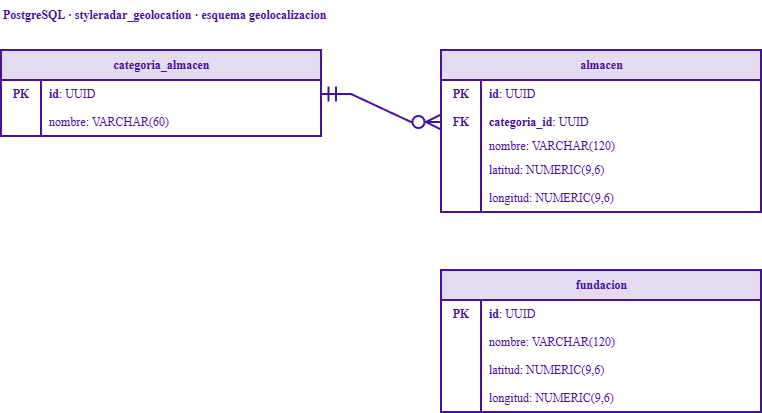

The diagram above was exported from draw.io. Its source (the exported page's mxGraphModel, read from the mxfile embedded in the PNG):
<mxGraphModel dx="2054" dy="1223" grid="1" gridSize="10" guides="1" tooltips="1" connect="1" arrows="1" fold="1" page="1" pageScale="1" pageWidth="1600" pageHeight="900" math="0" shadow="0">
  <root>
    <mxCell id="0" />
    <mxCell id="1" parent="0" />
    <mxCell id="wjBjCP2KDskq8ZYlGA8m-1" parent="1" style="text;html=1;whiteSpace=wrap;strokeColor=none;fillColor=none;align=center;verticalAlign=middle;rounded=0;fontColor=#48119A;fontFamily=poppins;fontSource=https%3A%2F%2Ffonts.googleapis.com%2Fcss%3Ffamily%3Dpoppins;fontStyle=1;align=left;" value="PostgreSQL · styleradar_geolocation · esquema geolocalizacion" vertex="1">
      <mxGeometry height="30" width="520" x="370" y="130" as="geometry" />
    </mxCell>
    <mxCell id="wjBjCP2KDskq8ZYlGA8m-2" parent="1" style="shape=table;startSize=30;container=1;collapsible=0;childLayout=tableLayout;fixedRows=1;rowLines=0;fontStyle=1;align=center;resizeLast=1;html=1;strokeWidth=2;strokeColor=#48119A;fontFamily=poppins;fontSource=https%3A%2F%2Ffonts.googleapis.com%2Fcss%3Ffamily%3Dpoppins;fontColor=#48119A;swimlaneFillColor=default;fillColor=#E4DBF0;" value="categoria_almacen" vertex="1">
      <mxGeometry height="86" width="320" x="370" y="180" as="geometry" />
    </mxCell>
    <mxCell id="wjBjCP2KDskq8ZYlGA8m-3" parent="wjBjCP2KDskq8ZYlGA8m-2" style="shape=tableRow;horizontal=0;startSize=0;swimlaneHead=0;swimlaneBody=0;fillColor=none;collapsible=0;dropTarget=0;points=[[0,0.5],[1,0.5]];portConstraint=eastwest;top=0;left=0;right=0;bottom=0;fontFamily=poppins;fontSource=https%3A%2F%2Ffonts.googleapis.com%2Fcss%3Ffamily%3Dpoppins;fontColor=#48119A;" value="" vertex="1">
      <mxGeometry height="28" width="320" y="30" as="geometry" />
    </mxCell>
    <mxCell id="wjBjCP2KDskq8ZYlGA8m-4" parent="wjBjCP2KDskq8ZYlGA8m-3" style="shape=partialRectangle;connectable=0;fillColor=none;top=0;left=0;bottom=0;right=0;editable=1;overflow=hidden;whiteSpace=wrap;html=1;fontFamily=poppins;fontSource=https%3A%2F%2Ffonts.googleapis.com%2Fcss%3Ffamily%3Dpoppins;fontColor=#48119A;fontStyle=1;" value="PK" vertex="1">
      <mxGeometry height="28" width="40" as="geometry">
        <mxRectangle height="28" width="40" as="alternateBounds" />
      </mxGeometry>
    </mxCell>
    <mxCell id="wjBjCP2KDskq8ZYlGA8m-5" parent="wjBjCP2KDskq8ZYlGA8m-3" style="shape=partialRectangle;connectable=0;fillColor=none;top=0;left=0;bottom=0;right=0;align=left;spacingLeft=6;overflow=hidden;whiteSpace=wrap;html=1;fontFamily=poppins;fontSource=https%3A%2F%2Ffonts.googleapis.com%2Fcss%3Ffamily%3Dpoppins;fontColor=#48119A;" value="&lt;b&gt;id&lt;/b&gt;: UUID" vertex="1">
      <mxGeometry height="28" width="280" x="40" as="geometry">
        <mxRectangle height="28" width="280" as="alternateBounds" />
      </mxGeometry>
    </mxCell>
    <mxCell id="wjBjCP2KDskq8ZYlGA8m-6" parent="wjBjCP2KDskq8ZYlGA8m-2" style="shape=tableRow;horizontal=0;startSize=0;swimlaneHead=0;swimlaneBody=0;fillColor=none;collapsible=0;dropTarget=0;points=[[0,0.5],[1,0.5]];portConstraint=eastwest;top=0;left=0;right=0;bottom=0;fontFamily=poppins;fontSource=https%3A%2F%2Ffonts.googleapis.com%2Fcss%3Ffamily%3Dpoppins;fontColor=#48119A;" value="" vertex="1">
      <mxGeometry height="28" width="320" y="58" as="geometry" />
    </mxCell>
    <mxCell id="wjBjCP2KDskq8ZYlGA8m-7" parent="wjBjCP2KDskq8ZYlGA8m-6" style="shape=partialRectangle;connectable=0;fillColor=none;top=0;left=0;bottom=0;right=0;editable=1;overflow=hidden;whiteSpace=wrap;html=1;fontFamily=poppins;fontSource=https%3A%2F%2Ffonts.googleapis.com%2Fcss%3Ffamily%3Dpoppins;fontColor=#48119A;fontStyle=1;" value="" vertex="1">
      <mxGeometry height="28" width="40" as="geometry">
        <mxRectangle height="28" width="40" as="alternateBounds" />
      </mxGeometry>
    </mxCell>
    <mxCell id="wjBjCP2KDskq8ZYlGA8m-8" parent="wjBjCP2KDskq8ZYlGA8m-6" style="shape=partialRectangle;connectable=0;fillColor=none;top=0;left=0;bottom=0;right=0;align=left;spacingLeft=6;overflow=hidden;whiteSpace=wrap;html=1;fontFamily=poppins;fontSource=https%3A%2F%2Ffonts.googleapis.com%2Fcss%3Ffamily%3Dpoppins;fontColor=#48119A;" value="nombre: VARCHAR(60)" vertex="1">
      <mxGeometry height="28" width="280" x="40" as="geometry">
        <mxRectangle height="28" width="280" as="alternateBounds" />
      </mxGeometry>
    </mxCell>
    <mxCell id="wjBjCP2KDskq8ZYlGA8m-9" parent="1" style="shape=table;startSize=30;container=1;collapsible=0;childLayout=tableLayout;fixedRows=1;rowLines=0;fontStyle=1;align=center;resizeLast=1;html=1;strokeWidth=2;strokeColor=#48119A;fontFamily=poppins;fontSource=https%3A%2F%2Ffonts.googleapis.com%2Fcss%3Ffamily%3Dpoppins;fontColor=#48119A;swimlaneFillColor=default;fillColor=#E4DBF0;" value="almacen" vertex="1">
      <mxGeometry height="162" width="320" x="810" y="180" as="geometry" />
    </mxCell>
    <mxCell id="wjBjCP2KDskq8ZYlGA8m-10" parent="wjBjCP2KDskq8ZYlGA8m-9" style="shape=tableRow;horizontal=0;startSize=0;swimlaneHead=0;swimlaneBody=0;fillColor=none;collapsible=0;dropTarget=0;points=[[0,0.5],[1,0.5]];portConstraint=eastwest;top=0;left=0;right=0;bottom=0;fontFamily=poppins;fontSource=https%3A%2F%2Ffonts.googleapis.com%2Fcss%3Ffamily%3Dpoppins;fontColor=#48119A;" value="" vertex="1">
      <mxGeometry height="28" width="320" y="30" as="geometry" />
    </mxCell>
    <mxCell id="wjBjCP2KDskq8ZYlGA8m-11" parent="wjBjCP2KDskq8ZYlGA8m-10" style="shape=partialRectangle;connectable=0;fillColor=none;top=0;left=0;bottom=0;right=0;editable=1;overflow=hidden;whiteSpace=wrap;html=1;fontFamily=poppins;fontSource=https%3A%2F%2Ffonts.googleapis.com%2Fcss%3Ffamily%3Dpoppins;fontColor=#48119A;fontStyle=1;" value="PK" vertex="1">
      <mxGeometry height="28" width="40" as="geometry">
        <mxRectangle height="28" width="40" as="alternateBounds" />
      </mxGeometry>
    </mxCell>
    <mxCell id="wjBjCP2KDskq8ZYlGA8m-12" parent="wjBjCP2KDskq8ZYlGA8m-10" style="shape=partialRectangle;connectable=0;fillColor=none;top=0;left=0;bottom=0;right=0;align=left;spacingLeft=6;overflow=hidden;whiteSpace=wrap;html=1;fontFamily=poppins;fontSource=https%3A%2F%2Ffonts.googleapis.com%2Fcss%3Ffamily%3Dpoppins;fontColor=#48119A;" value="&lt;b&gt;id&lt;/b&gt;: UUID" vertex="1">
      <mxGeometry height="28" width="280" x="40" as="geometry">
        <mxRectangle height="28" width="280" as="alternateBounds" />
      </mxGeometry>
    </mxCell>
    <mxCell id="wjBjCP2KDskq8ZYlGA8m-13" parent="wjBjCP2KDskq8ZYlGA8m-9" style="shape=tableRow;horizontal=0;startSize=0;swimlaneHead=0;swimlaneBody=0;fillColor=none;collapsible=0;dropTarget=0;points=[[0,0.5],[1,0.5]];portConstraint=eastwest;top=0;left=0;right=0;bottom=0;fontFamily=poppins;fontSource=https%3A%2F%2Ffonts.googleapis.com%2Fcss%3Ffamily%3Dpoppins;fontColor=#48119A;" value="" vertex="1">
      <mxGeometry height="28" width="320" y="58" as="geometry" />
    </mxCell>
    <mxCell id="wjBjCP2KDskq8ZYlGA8m-14" parent="wjBjCP2KDskq8ZYlGA8m-13" style="shape=partialRectangle;connectable=0;fillColor=none;top=0;left=0;bottom=0;right=0;editable=1;overflow=hidden;whiteSpace=wrap;html=1;fontFamily=poppins;fontSource=https%3A%2F%2Ffonts.googleapis.com%2Fcss%3Ffamily%3Dpoppins;fontColor=#48119A;fontStyle=1;" value="FK" vertex="1">
      <mxGeometry height="28" width="40" as="geometry">
        <mxRectangle height="28" width="40" as="alternateBounds" />
      </mxGeometry>
    </mxCell>
    <mxCell id="wjBjCP2KDskq8ZYlGA8m-15" parent="wjBjCP2KDskq8ZYlGA8m-13" style="shape=partialRectangle;connectable=0;fillColor=none;top=0;left=0;bottom=0;right=0;align=left;spacingLeft=6;overflow=hidden;whiteSpace=wrap;html=1;fontFamily=poppins;fontSource=https%3A%2F%2Ffonts.googleapis.com%2Fcss%3Ffamily%3Dpoppins;fontColor=#48119A;" value="&lt;b&gt;categoria_id&lt;/b&gt;: UUID" vertex="1">
      <mxGeometry height="28" width="280" x="40" as="geometry">
        <mxRectangle height="28" width="280" as="alternateBounds" />
      </mxGeometry>
    </mxCell>
    <mxCell id="wjBjCP2KDskq8ZYlGA8m-16" parent="wjBjCP2KDskq8ZYlGA8m-9" style="shape=tableRow;horizontal=0;startSize=0;swimlaneHead=0;swimlaneBody=0;fillColor=none;collapsible=0;dropTarget=0;points=[[0,0.5],[1,0.5]];portConstraint=eastwest;top=0;left=0;right=0;bottom=0;fontFamily=poppins;fontSource=https%3A%2F%2Ffonts.googleapis.com%2Fcss%3Ffamily%3Dpoppins;fontColor=#48119A;" value="" vertex="1">
      <mxGeometry height="20" width="320" y="86" as="geometry" />
    </mxCell>
    <mxCell id="wjBjCP2KDskq8ZYlGA8m-17" parent="wjBjCP2KDskq8ZYlGA8m-16" style="shape=partialRectangle;connectable=0;fillColor=none;top=0;left=0;bottom=0;right=0;editable=1;overflow=hidden;whiteSpace=wrap;html=1;fontFamily=poppins;fontSource=https%3A%2F%2Ffonts.googleapis.com%2Fcss%3Ffamily%3Dpoppins;fontColor=#48119A;fontStyle=1;" value="" vertex="1">
      <mxGeometry height="20" width="40" as="geometry">
        <mxRectangle height="20" width="40" as="alternateBounds" />
      </mxGeometry>
    </mxCell>
    <mxCell id="wjBjCP2KDskq8ZYlGA8m-18" parent="wjBjCP2KDskq8ZYlGA8m-16" style="shape=partialRectangle;connectable=0;fillColor=none;top=0;left=0;bottom=0;right=0;align=left;spacingLeft=6;overflow=hidden;whiteSpace=wrap;html=1;fontFamily=poppins;fontSource=https%3A%2F%2Ffonts.googleapis.com%2Fcss%3Ffamily%3Dpoppins;fontColor=#48119A;" value="nombre: VARCHAR(120)" vertex="1">
      <mxGeometry height="20" width="280" x="40" as="geometry">
        <mxRectangle height="20" width="280" as="alternateBounds" />
      </mxGeometry>
    </mxCell>
    <mxCell id="wjBjCP2KDskq8ZYlGA8m-19" parent="wjBjCP2KDskq8ZYlGA8m-9" style="shape=tableRow;horizontal=0;startSize=0;swimlaneHead=0;swimlaneBody=0;fillColor=none;collapsible=0;dropTarget=0;points=[[0,0.5],[1,0.5]];portConstraint=eastwest;top=0;left=0;right=0;bottom=0;fontFamily=poppins;fontSource=https%3A%2F%2Ffonts.googleapis.com%2Fcss%3Ffamily%3Dpoppins;fontColor=#48119A;" value="" vertex="1">
      <mxGeometry height="28" width="320" y="106" as="geometry" />
    </mxCell>
    <mxCell id="wjBjCP2KDskq8ZYlGA8m-20" parent="wjBjCP2KDskq8ZYlGA8m-19" style="shape=partialRectangle;connectable=0;fillColor=none;top=0;left=0;bottom=0;right=0;editable=1;overflow=hidden;whiteSpace=wrap;html=1;fontFamily=poppins;fontSource=https%3A%2F%2Ffonts.googleapis.com%2Fcss%3Ffamily%3Dpoppins;fontColor=#48119A;fontStyle=1;" value="" vertex="1">
      <mxGeometry height="28" width="40" as="geometry">
        <mxRectangle height="28" width="40" as="alternateBounds" />
      </mxGeometry>
    </mxCell>
    <mxCell id="wjBjCP2KDskq8ZYlGA8m-21" parent="wjBjCP2KDskq8ZYlGA8m-19" style="shape=partialRectangle;connectable=0;fillColor=none;top=0;left=0;bottom=0;right=0;align=left;spacingLeft=6;overflow=hidden;whiteSpace=wrap;html=1;fontFamily=poppins;fontSource=https%3A%2F%2Ffonts.googleapis.com%2Fcss%3Ffamily%3Dpoppins;fontColor=#48119A;" value="latitud: NUMERIC(9,6)" vertex="1">
      <mxGeometry height="28" width="280" x="40" as="geometry">
        <mxRectangle height="28" width="280" as="alternateBounds" />
      </mxGeometry>
    </mxCell>
    <mxCell id="wjBjCP2KDskq8ZYlGA8m-22" parent="wjBjCP2KDskq8ZYlGA8m-9" style="shape=tableRow;horizontal=0;startSize=0;swimlaneHead=0;swimlaneBody=0;fillColor=none;collapsible=0;dropTarget=0;points=[[0,0.5],[1,0.5]];portConstraint=eastwest;top=0;left=0;right=0;bottom=0;fontFamily=poppins;fontSource=https%3A%2F%2Ffonts.googleapis.com%2Fcss%3Ffamily%3Dpoppins;fontColor=#48119A;" value="" vertex="1">
      <mxGeometry height="28" width="320" y="134" as="geometry" />
    </mxCell>
    <mxCell id="wjBjCP2KDskq8ZYlGA8m-23" parent="wjBjCP2KDskq8ZYlGA8m-22" style="shape=partialRectangle;connectable=0;fillColor=none;top=0;left=0;bottom=0;right=0;editable=1;overflow=hidden;whiteSpace=wrap;html=1;fontFamily=poppins;fontSource=https%3A%2F%2Ffonts.googleapis.com%2Fcss%3Ffamily%3Dpoppins;fontColor=#48119A;fontStyle=1;" value="" vertex="1">
      <mxGeometry height="28" width="40" as="geometry">
        <mxRectangle height="28" width="40" as="alternateBounds" />
      </mxGeometry>
    </mxCell>
    <mxCell id="wjBjCP2KDskq8ZYlGA8m-24" parent="wjBjCP2KDskq8ZYlGA8m-22" style="shape=partialRectangle;connectable=0;fillColor=none;top=0;left=0;bottom=0;right=0;align=left;spacingLeft=6;overflow=hidden;whiteSpace=wrap;html=1;fontFamily=poppins;fontSource=https%3A%2F%2Ffonts.googleapis.com%2Fcss%3Ffamily%3Dpoppins;fontColor=#48119A;" value="longitud: NUMERIC(9,6)" vertex="1">
      <mxGeometry height="28" width="280" x="40" as="geometry">
        <mxRectangle height="28" width="280" as="alternateBounds" />
      </mxGeometry>
    </mxCell>
    <mxCell id="wjBjCP2KDskq8ZYlGA8m-25" parent="1" style="shape=table;startSize=30;container=1;collapsible=0;childLayout=tableLayout;fixedRows=1;rowLines=0;fontStyle=1;align=center;resizeLast=1;html=1;strokeWidth=2;strokeColor=#48119A;fontFamily=poppins;fontSource=https%3A%2F%2Ffonts.googleapis.com%2Fcss%3Ffamily%3Dpoppins;fontColor=#48119A;swimlaneFillColor=default;fillColor=#E4DBF0;" value="fundacion" vertex="1">
      <mxGeometry height="142" width="320" x="810" y="400" as="geometry" />
    </mxCell>
    <mxCell id="wjBjCP2KDskq8ZYlGA8m-26" parent="wjBjCP2KDskq8ZYlGA8m-25" style="shape=tableRow;horizontal=0;startSize=0;swimlaneHead=0;swimlaneBody=0;fillColor=none;collapsible=0;dropTarget=0;points=[[0,0.5],[1,0.5]];portConstraint=eastwest;top=0;left=0;right=0;bottom=0;fontFamily=poppins;fontSource=https%3A%2F%2Ffonts.googleapis.com%2Fcss%3Ffamily%3Dpoppins;fontColor=#48119A;" value="" vertex="1">
      <mxGeometry height="28" width="320" y="30" as="geometry" />
    </mxCell>
    <mxCell id="wjBjCP2KDskq8ZYlGA8m-27" parent="wjBjCP2KDskq8ZYlGA8m-26" style="shape=partialRectangle;connectable=0;fillColor=none;top=0;left=0;bottom=0;right=0;editable=1;overflow=hidden;whiteSpace=wrap;html=1;fontFamily=poppins;fontSource=https%3A%2F%2Ffonts.googleapis.com%2Fcss%3Ffamily%3Dpoppins;fontColor=#48119A;fontStyle=1;" value="PK" vertex="1">
      <mxGeometry height="28" width="40" as="geometry">
        <mxRectangle height="28" width="40" as="alternateBounds" />
      </mxGeometry>
    </mxCell>
    <mxCell id="wjBjCP2KDskq8ZYlGA8m-28" parent="wjBjCP2KDskq8ZYlGA8m-26" style="shape=partialRectangle;connectable=0;fillColor=none;top=0;left=0;bottom=0;right=0;align=left;spacingLeft=6;overflow=hidden;whiteSpace=wrap;html=1;fontFamily=poppins;fontSource=https%3A%2F%2Ffonts.googleapis.com%2Fcss%3Ffamily%3Dpoppins;fontColor=#48119A;" value="&lt;b&gt;id&lt;/b&gt;: UUID" vertex="1">
      <mxGeometry height="28" width="280" x="40" as="geometry">
        <mxRectangle height="28" width="280" as="alternateBounds" />
      </mxGeometry>
    </mxCell>
    <mxCell id="wjBjCP2KDskq8ZYlGA8m-29" parent="wjBjCP2KDskq8ZYlGA8m-25" style="shape=tableRow;horizontal=0;startSize=0;swimlaneHead=0;swimlaneBody=0;fillColor=none;collapsible=0;dropTarget=0;points=[[0,0.5],[1,0.5]];portConstraint=eastwest;top=0;left=0;right=0;bottom=0;fontFamily=poppins;fontSource=https%3A%2F%2Ffonts.googleapis.com%2Fcss%3Ffamily%3Dpoppins;fontColor=#48119A;" value="" vertex="1">
      <mxGeometry height="28" width="320" y="58" as="geometry" />
    </mxCell>
    <mxCell id="wjBjCP2KDskq8ZYlGA8m-30" parent="wjBjCP2KDskq8ZYlGA8m-29" style="shape=partialRectangle;connectable=0;fillColor=none;top=0;left=0;bottom=0;right=0;editable=1;overflow=hidden;whiteSpace=wrap;html=1;fontFamily=poppins;fontSource=https%3A%2F%2Ffonts.googleapis.com%2Fcss%3Ffamily%3Dpoppins;fontColor=#48119A;fontStyle=1;" value="" vertex="1">
      <mxGeometry height="28" width="40" as="geometry">
        <mxRectangle height="28" width="40" as="alternateBounds" />
      </mxGeometry>
    </mxCell>
    <mxCell id="wjBjCP2KDskq8ZYlGA8m-31" parent="wjBjCP2KDskq8ZYlGA8m-29" style="shape=partialRectangle;connectable=0;fillColor=none;top=0;left=0;bottom=0;right=0;align=left;spacingLeft=6;overflow=hidden;whiteSpace=wrap;html=1;fontFamily=poppins;fontSource=https%3A%2F%2Ffonts.googleapis.com%2Fcss%3Ffamily%3Dpoppins;fontColor=#48119A;" value="nombre: VARCHAR(120)" vertex="1">
      <mxGeometry height="28" width="280" x="40" as="geometry">
        <mxRectangle height="28" width="280" as="alternateBounds" />
      </mxGeometry>
    </mxCell>
    <mxCell id="wjBjCP2KDskq8ZYlGA8m-32" parent="wjBjCP2KDskq8ZYlGA8m-25" style="shape=tableRow;horizontal=0;startSize=0;swimlaneHead=0;swimlaneBody=0;fillColor=none;collapsible=0;dropTarget=0;points=[[0,0.5],[1,0.5]];portConstraint=eastwest;top=0;left=0;right=0;bottom=0;fontFamily=poppins;fontSource=https%3A%2F%2Ffonts.googleapis.com%2Fcss%3Ffamily%3Dpoppins;fontColor=#48119A;" value="" vertex="1">
      <mxGeometry height="28" width="320" y="86" as="geometry" />
    </mxCell>
    <mxCell id="wjBjCP2KDskq8ZYlGA8m-33" parent="wjBjCP2KDskq8ZYlGA8m-32" style="shape=partialRectangle;connectable=0;fillColor=none;top=0;left=0;bottom=0;right=0;editable=1;overflow=hidden;whiteSpace=wrap;html=1;fontFamily=poppins;fontSource=https%3A%2F%2Ffonts.googleapis.com%2Fcss%3Ffamily%3Dpoppins;fontColor=#48119A;fontStyle=1;" value="" vertex="1">
      <mxGeometry height="28" width="40" as="geometry">
        <mxRectangle height="28" width="40" as="alternateBounds" />
      </mxGeometry>
    </mxCell>
    <mxCell id="wjBjCP2KDskq8ZYlGA8m-34" parent="wjBjCP2KDskq8ZYlGA8m-32" style="shape=partialRectangle;connectable=0;fillColor=none;top=0;left=0;bottom=0;right=0;align=left;spacingLeft=6;overflow=hidden;whiteSpace=wrap;html=1;fontFamily=poppins;fontSource=https%3A%2F%2Ffonts.googleapis.com%2Fcss%3Ffamily%3Dpoppins;fontColor=#48119A;" value="latitud: NUMERIC(9,6)" vertex="1">
      <mxGeometry height="28" width="280" x="40" as="geometry">
        <mxRectangle height="28" width="280" as="alternateBounds" />
      </mxGeometry>
    </mxCell>
    <mxCell id="wjBjCP2KDskq8ZYlGA8m-35" parent="wjBjCP2KDskq8ZYlGA8m-25" style="shape=tableRow;horizontal=0;startSize=0;swimlaneHead=0;swimlaneBody=0;fillColor=none;collapsible=0;dropTarget=0;points=[[0,0.5],[1,0.5]];portConstraint=eastwest;top=0;left=0;right=0;bottom=0;fontFamily=poppins;fontSource=https%3A%2F%2Ffonts.googleapis.com%2Fcss%3Ffamily%3Dpoppins;fontColor=#48119A;" value="" vertex="1">
      <mxGeometry height="28" width="320" y="114" as="geometry" />
    </mxCell>
    <mxCell id="wjBjCP2KDskq8ZYlGA8m-36" parent="wjBjCP2KDskq8ZYlGA8m-35" style="shape=partialRectangle;connectable=0;fillColor=none;top=0;left=0;bottom=0;right=0;editable=1;overflow=hidden;whiteSpace=wrap;html=1;fontFamily=poppins;fontSource=https%3A%2F%2Ffonts.googleapis.com%2Fcss%3Ffamily%3Dpoppins;fontColor=#48119A;fontStyle=1;" value="" vertex="1">
      <mxGeometry height="28" width="40" as="geometry">
        <mxRectangle height="28" width="40" as="alternateBounds" />
      </mxGeometry>
    </mxCell>
    <mxCell id="wjBjCP2KDskq8ZYlGA8m-37" parent="wjBjCP2KDskq8ZYlGA8m-35" style="shape=partialRectangle;connectable=0;fillColor=none;top=0;left=0;bottom=0;right=0;align=left;spacingLeft=6;overflow=hidden;whiteSpace=wrap;html=1;fontFamily=poppins;fontSource=https%3A%2F%2Ffonts.googleapis.com%2Fcss%3Ffamily%3Dpoppins;fontColor=#48119A;" value="longitud: NUMERIC(9,6)" vertex="1">
      <mxGeometry height="28" width="280" x="40" as="geometry">
        <mxRectangle height="28" width="280" as="alternateBounds" />
      </mxGeometry>
    </mxCell>
    <mxCell id="wjBjCP2KDskq8ZYlGA8m-38" edge="1" parent="1" source="wjBjCP2KDskq8ZYlGA8m-3" style="edgeStyle=entityRelationEdgeStyle;fontSize=12;html=1;rounded=0;defaultLabelBackgroundColor=page;strokeWidth=2;strokeColor=#48119A;startSize=12;endSize=12;startArrow=ERmandOne;endArrow=ERzeroToMany;" target="wjBjCP2KDskq8ZYlGA8m-13" value="">
      <mxGeometry relative="1" as="geometry" />
    </mxCell>
  </root>
</mxGraphModel>